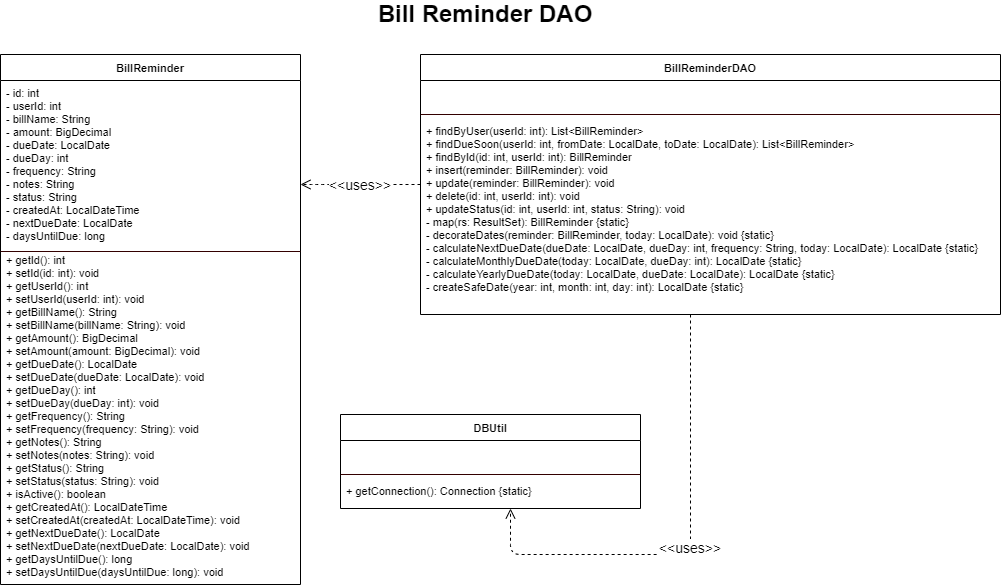

The diagram above was exported from draw.io. Its source (the exported page's mxGraphModel, read from the mxfile embedded in the PNG):
<mxGraphModel dx="1144" dy="1878" grid="1" gridSize="10" guides="1" tooltips="1" connect="1" arrows="1" fold="1" page="1" pageScale="1" pageWidth="850" pageHeight="1100" math="0" shadow="0">
  <root>
    <mxCell id="0" />
    <mxCell id="1" parent="0" />
    <mxCell id="BillReminder" parent="1" style="swimlane;fontStyle=1;align=center;startSize=26;fontSize=11;" value="BillReminder" vertex="1">
      <mxGeometry height="530" width="300" x="50" y="50" as="geometry" />
    </mxCell>
    <mxCell id="BillReminder_A" parent="BillReminder" style="text;strokeColor=none;fillColor=none;align=left;verticalAlign=top;spacingLeft=4;spacingRight=4;overflow=hidden;rotatable=0;fontSize=11;" value="- id: int&#10;- userId: int&#10;- billName: String&#10;- amount: BigDecimal&#10;- dueDate: LocalDate&#10;- dueDay: int&#10;- frequency: String&#10;- notes: String&#10;- status: String&#10;- createdAt: LocalDateTime&#10;- nextDueDate: LocalDate&#10;- daysUntilDue: long" vertex="1">
      <mxGeometry height="224" width="300" y="26" as="geometry" />
    </mxCell>
    <mxCell id="BillReminder_D" parent="BillReminder" style="line;strokeWidth=1;fillColor=none;strokeColor=#330000;" value="" vertex="1">
      <mxGeometry height="8" width="300" y="193" as="geometry" />
    </mxCell>
    <mxCell id="BillReminder_M" parent="BillReminder" style="text;strokeColor=none;fillColor=none;align=left;verticalAlign=top;spacingLeft=4;spacingRight=4;overflow=hidden;rotatable=0;fontSize=11;" value="+ getId(): int&#10;+ setId(id: int): void&#10;+ getUserId(): int&#10;+ setUserId(userId: int): void&#10;+ getBillName(): String&#10;+ setBillName(billName: String): void&#10;+ getAmount(): BigDecimal&#10;+ setAmount(amount: BigDecimal): void&#10;+ getDueDate(): LocalDate&#10;+ setDueDate(dueDate: LocalDate): void&#10;+ getDueDay(): int&#10;+ setDueDay(dueDay: int): void&#10;+ getFrequency(): String&#10;+ setFrequency(frequency: String): void&#10;+ getNotes(): String&#10;+ setNotes(notes: String): void&#10;+ getStatus(): String&#10;+ setStatus(status: String): void&#10;+ isActive(): boolean&#10;+ getCreatedAt(): LocalDateTime&#10;+ setCreatedAt(createdAt: LocalDateTime): void&#10;+ getNextDueDate(): LocalDate&#10;+ setNextDueDate(nextDueDate: LocalDate): void&#10;+ getDaysUntilDue(): long&#10;+ setDaysUntilDue(daysUntilDue: long): void" vertex="1">
      <mxGeometry height="337" width="300" y="193" as="geometry" />
    </mxCell>
    <mxCell id="DBUtil" parent="1" style="swimlane;fontStyle=1;align=center;startSize=26;fontSize=11;" value="DBUtil" vertex="1">
      <mxGeometry height="94" width="300" x="390" y="410" as="geometry" />
    </mxCell>
    <mxCell id="DBUtil_A" parent="DBUtil" style="text;strokeColor=none;fillColor=none;align=left;verticalAlign=top;spacingLeft=4;spacingRight=4;overflow=hidden;rotatable=0;fontSize=11;" value="" vertex="1">
      <mxGeometry height="30" width="300" y="26" as="geometry" />
    </mxCell>
    <mxCell id="DBUtil_D" parent="DBUtil" style="line;strokeWidth=1;fillColor=none;strokeColor=#330000;" value="" vertex="1">
      <mxGeometry height="8" width="300" y="56" as="geometry" />
    </mxCell>
    <mxCell id="DBUtil_M" parent="DBUtil" style="text;strokeColor=none;fillColor=none;align=left;verticalAlign=top;spacingLeft=4;spacingRight=4;overflow=hidden;rotatable=0;fontSize=11;" value="+ getConnection(): Connection {static}" vertex="1">
      <mxGeometry height="30" width="300" y="64" as="geometry" />
    </mxCell>
    <mxCell id="BillReminderDAO" parent="1" style="swimlane;fontStyle=1;align=center;startSize=26;fontSize=11;" value="BillReminderDAO" vertex="1">
      <mxGeometry height="260" width="580" x="470" y="50" as="geometry" />
    </mxCell>
    <mxCell id="BillReminderDAO_A" parent="BillReminderDAO" style="text;strokeColor=none;fillColor=none;align=left;verticalAlign=top;spacingLeft=4;spacingRight=4;overflow=hidden;rotatable=0;fontSize=11;" value="" vertex="1">
      <mxGeometry height="30" width="580" y="26" as="geometry" />
    </mxCell>
    <mxCell id="BillReminderDAO_D" parent="BillReminderDAO" style="line;strokeWidth=1;fillColor=none;strokeColor=#330000;" value="" vertex="1">
      <mxGeometry height="8" width="580" y="56" as="geometry" />
    </mxCell>
    <mxCell id="BillReminderDAO_M" parent="BillReminderDAO" style="text;strokeColor=none;fillColor=none;align=left;verticalAlign=top;spacingLeft=4;spacingRight=4;overflow=hidden;rotatable=0;fontSize=11;" value="+ findByUser(userId: int): List&lt;BillReminder&gt;&#10;+ findDueSoon(userId: int, fromDate: LocalDate, toDate: LocalDate): List&lt;BillReminder&gt;&#10;+ findById(id: int, userId: int): BillReminder&#10;+ insert(reminder: BillReminder): void&#10;+ update(reminder: BillReminder): void&#10;+ delete(id: int, userId: int): void&#10;+ updateStatus(id: int, userId: int, status: String): void&#10;- map(rs: ResultSet): BillReminder {static}&#10;- decorateDates(reminder: BillReminder, today: LocalDate): void {static}&#10;- calculateNextDueDate(dueDate: LocalDate, dueDay: int, frequency: String, today: LocalDate): LocalDate {static}&#10;- calculateMonthlyDueDate(today: LocalDate, dueDay: int): LocalDate {static}&#10;- calculateYearlyDueDate(today: LocalDate, dueDate: LocalDate): LocalDate {static}&#10;- createSafeDate(year: int, month: int, day: int): LocalDate {static}" vertex="1">
      <mxGeometry height="196" width="570" y="64" as="geometry" />
    </mxCell>
    <mxCell id="dep_BillReminderDAO_BillReminder" edge="1" parent="1" source="BillReminderDAO" style="endArrow=open;endSize=8;dashed=1;edgeStyle=orthogonalEdgeStyle;fontSize=14;" target="BillReminder" value="&lt;&lt;uses&gt;&gt;">
      <mxGeometry relative="1" as="geometry">
        <Array as="points">
          <mxPoint x="370" y="180" />
          <mxPoint x="370" y="180" />
        </Array>
      </mxGeometry>
    </mxCell>
    <mxCell id="dep_BillReminderDAO_DBUtil" edge="1" parent="1" source="BillReminderDAO" style="endArrow=open;endSize=8;dashed=1;edgeStyle=orthogonalEdgeStyle;fontSize=14;" target="DBUtil" value="&lt;&lt;uses&gt;&gt;">
      <mxGeometry relative="1" as="geometry">
        <Array as="points">
          <mxPoint x="740" y="550" />
          <mxPoint x="560" y="550" />
        </Array>
      </mxGeometry>
    </mxCell>
    <mxCell id="kJmcgRqSRyhSpD44k9Jv-2" parent="1" style="text;html=1;whiteSpace=wrap;strokeColor=none;fillColor=none;align=center;verticalAlign=middle;rounded=0;" value="&lt;font style=&quot;font-size: 24px;&quot;&gt;&lt;b&gt;Bill Reminder DAO&lt;/b&gt;&lt;/font&gt;" vertex="1">
      <mxGeometry height="20" width="290" x="390" as="geometry" />
    </mxCell>
  </root>
</mxGraphModel>